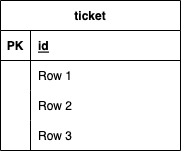

The diagram above was exported from draw.io. Its source (the exported page's mxGraphModel, read from the mxfile embedded in the PNG):
<mxGraphModel dx="1216" dy="808" grid="1" gridSize="10" guides="1" tooltips="1" connect="1" arrows="1" fold="1" page="1" pageScale="1" pageWidth="850" pageHeight="1100" math="0" shadow="0">
  <root>
    <mxCell id="0" />
    <mxCell id="1" parent="0" />
    <mxCell id="2" value="ticket" style="shape=table;startSize=30;container=1;collapsible=1;childLayout=tableLayout;fixedRows=1;rowLines=0;fontStyle=1;align=center;resizeLast=1;" vertex="1" parent="1">
      <mxGeometry x="60" y="60" width="180" height="150" as="geometry" />
    </mxCell>
    <mxCell id="3" value="" style="shape=tableRow;horizontal=0;startSize=0;swimlaneHead=0;swimlaneBody=0;fillColor=none;collapsible=0;dropTarget=0;points=[[0,0.5],[1,0.5]];portConstraint=eastwest;top=0;left=0;right=0;bottom=1;" vertex="1" parent="2">
      <mxGeometry y="30" width="180" height="30" as="geometry" />
    </mxCell>
    <mxCell id="4" value="PK" style="shape=partialRectangle;connectable=0;fillColor=none;top=0;left=0;bottom=0;right=0;fontStyle=1;overflow=hidden;" vertex="1" parent="3">
      <mxGeometry width="30" height="30" as="geometry">
        <mxRectangle width="30" height="30" as="alternateBounds" />
      </mxGeometry>
    </mxCell>
    <mxCell id="5" value="id" style="shape=partialRectangle;connectable=0;fillColor=none;top=0;left=0;bottom=0;right=0;align=left;spacingLeft=6;fontStyle=5;overflow=hidden;" vertex="1" parent="3">
      <mxGeometry x="30" width="150" height="30" as="geometry">
        <mxRectangle width="150" height="30" as="alternateBounds" />
      </mxGeometry>
    </mxCell>
    <mxCell id="6" value="" style="shape=tableRow;horizontal=0;startSize=0;swimlaneHead=0;swimlaneBody=0;fillColor=none;collapsible=0;dropTarget=0;points=[[0,0.5],[1,0.5]];portConstraint=eastwest;top=0;left=0;right=0;bottom=0;" vertex="1" parent="2">
      <mxGeometry y="60" width="180" height="30" as="geometry" />
    </mxCell>
    <mxCell id="7" value="" style="shape=partialRectangle;connectable=0;fillColor=none;top=0;left=0;bottom=0;right=0;editable=1;overflow=hidden;" vertex="1" parent="6">
      <mxGeometry width="30" height="30" as="geometry">
        <mxRectangle width="30" height="30" as="alternateBounds" />
      </mxGeometry>
    </mxCell>
    <mxCell id="8" value="Row 1" style="shape=partialRectangle;connectable=0;fillColor=none;top=0;left=0;bottom=0;right=0;align=left;spacingLeft=6;overflow=hidden;" vertex="1" parent="6">
      <mxGeometry x="30" width="150" height="30" as="geometry">
        <mxRectangle width="150" height="30" as="alternateBounds" />
      </mxGeometry>
    </mxCell>
    <mxCell id="9" value="" style="shape=tableRow;horizontal=0;startSize=0;swimlaneHead=0;swimlaneBody=0;fillColor=none;collapsible=0;dropTarget=0;points=[[0,0.5],[1,0.5]];portConstraint=eastwest;top=0;left=0;right=0;bottom=0;" vertex="1" parent="2">
      <mxGeometry y="90" width="180" height="30" as="geometry" />
    </mxCell>
    <mxCell id="10" value="" style="shape=partialRectangle;connectable=0;fillColor=none;top=0;left=0;bottom=0;right=0;editable=1;overflow=hidden;" vertex="1" parent="9">
      <mxGeometry width="30" height="30" as="geometry">
        <mxRectangle width="30" height="30" as="alternateBounds" />
      </mxGeometry>
    </mxCell>
    <mxCell id="11" value="Row 2" style="shape=partialRectangle;connectable=0;fillColor=none;top=0;left=0;bottom=0;right=0;align=left;spacingLeft=6;overflow=hidden;" vertex="1" parent="9">
      <mxGeometry x="30" width="150" height="30" as="geometry">
        <mxRectangle width="150" height="30" as="alternateBounds" />
      </mxGeometry>
    </mxCell>
    <mxCell id="12" value="" style="shape=tableRow;horizontal=0;startSize=0;swimlaneHead=0;swimlaneBody=0;fillColor=none;collapsible=0;dropTarget=0;points=[[0,0.5],[1,0.5]];portConstraint=eastwest;top=0;left=0;right=0;bottom=0;" vertex="1" parent="2">
      <mxGeometry y="120" width="180" height="30" as="geometry" />
    </mxCell>
    <mxCell id="13" value="" style="shape=partialRectangle;connectable=0;fillColor=none;top=0;left=0;bottom=0;right=0;editable=1;overflow=hidden;" vertex="1" parent="12">
      <mxGeometry width="30" height="30" as="geometry">
        <mxRectangle width="30" height="30" as="alternateBounds" />
      </mxGeometry>
    </mxCell>
    <mxCell id="14" value="Row 3" style="shape=partialRectangle;connectable=0;fillColor=none;top=0;left=0;bottom=0;right=0;align=left;spacingLeft=6;overflow=hidden;" vertex="1" parent="12">
      <mxGeometry x="30" width="150" height="30" as="geometry">
        <mxRectangle width="150" height="30" as="alternateBounds" />
      </mxGeometry>
    </mxCell>
  </root>
</mxGraphModel>